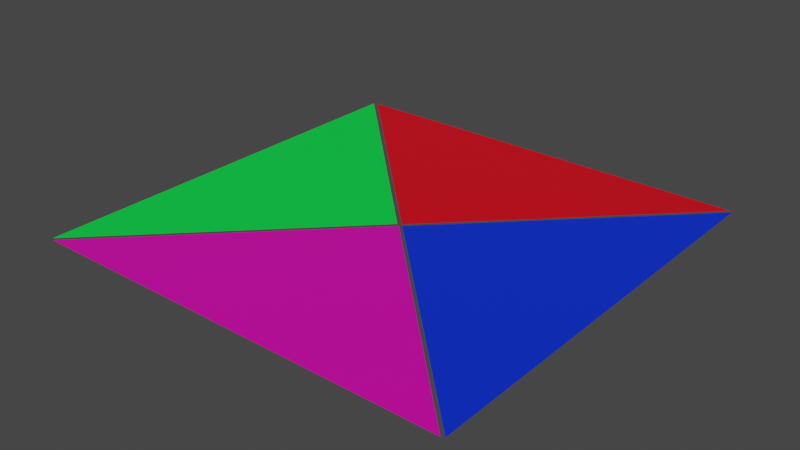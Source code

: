 # Source: sign.blend  (saved by Blender 3.3.6; exported with 4.5.12 LTS)
import bpy
from mathutils import Matrix  # noqa: F401  (used for matrix-valued properties, if any)

bpy.ops.wm.read_factory_settings(use_empty=True)
scene = bpy.context.scene
scene.name = 'Scene'

# ---- collections
col_collection = bpy.data.collections.new('Collection'); scene.collection.children.link(col_collection)

# ---- materials (node trees are filled in below, after node groups)
mat_top = bpy.data.materials.new('Top')
mat_top.use_transparent_shadow = False
mat_left = bpy.data.materials.new('Left')
mat_left.use_transparent_shadow = False
mat_right = bpy.data.materials.new('Right')
mat_right.use_transparent_shadow = False
mat_bottom = bpy.data.materials.new('Bottom')
mat_bottom.use_transparent_shadow = False

# ---- material node trees
mat_top.use_nodes = True; mat_top.node_tree.nodes.clear()
_N = mat_top.node_tree.nodes; _L = mat_top.node_tree.links
n0 = _N.new('ShaderNodeBsdfPrincipled'); n0.name = 'Principled BSDF'; n0.location = (10, 300)
n0.distribution = 'GGX'
n0.subsurface_method = 'RANDOM_WALK_SKIN'
n0.inputs[0].default_value = (0.8, 0.0, 0.01045, 1.0)
n0.inputs[3].default_value = 1.45
n0.inputs[27].default_value = (0.0, 0.0, 0.0, 1.0)
n0.inputs[28].default_value = 1.0
n1 = _N.new('ShaderNodeOutputMaterial'); n1.name = 'Material Output'; n1.location = (300, 300)
_L.new(n0.outputs[0], n1.inputs[0])
n1.is_active_output = True
mat_left.use_nodes = True; mat_left.node_tree.nodes.clear()
_N = mat_left.node_tree.nodes; _L = mat_left.node_tree.links
n0 = _N.new('ShaderNodeBsdfPrincipled'); n0.name = 'Principled BSDF'; n0.location = (10, 300)
n0.distribution = 'GGX'
n0.subsurface_method = 'RANDOM_WALK_SKIN'
n0.inputs[0].default_value = (0.0, 0.8, 0.06234, 1.0)
n0.inputs[3].default_value = 1.45
n0.inputs[27].default_value = (0.0, 0.0, 0.0, 1.0)
n0.inputs[28].default_value = 1.0
n1 = _N.new('ShaderNodeOutputMaterial'); n1.name = 'Material Output'; n1.location = (300, 300)
_L.new(n0.outputs[0], n1.inputs[0])
n1.is_active_output = True
mat_right.use_nodes = True; mat_right.node_tree.nodes.clear()
_N = mat_right.node_tree.nodes; _L = mat_right.node_tree.links
n0 = _N.new('ShaderNodeBsdfPrincipled'); n0.name = 'Principled BSDF'; n0.location = (10, 300)
n0.distribution = 'GGX'
n0.subsurface_method = 'RANDOM_WALK_SKIN'
n0.inputs[0].default_value = (0.0, 0.02916, 0.8, 1.0)
n0.inputs[3].default_value = 1.45
n0.inputs[27].default_value = (0.0, 0.0, 0.0, 1.0)
n0.inputs[28].default_value = 1.0
n1 = _N.new('ShaderNodeOutputMaterial'); n1.name = 'Material Output'; n1.location = (300, 300)
_L.new(n0.outputs[0], n1.inputs[0])
n1.is_active_output = True
mat_bottom.use_nodes = True; mat_bottom.node_tree.nodes.clear()
_N = mat_bottom.node_tree.nodes; _L = mat_bottom.node_tree.links
n0 = _N.new('ShaderNodeBsdfPrincipled'); n0.name = 'Principled BSDF'; n0.location = (10, 300)
n0.distribution = 'GGX'
n0.subsurface_method = 'RANDOM_WALK_SKIN'
n0.inputs[0].default_value = (0.8, 0.0, 0.4281, 1.0)
n0.inputs[3].default_value = 1.45
n0.inputs[27].default_value = (0.0, 0.0, 0.0, 1.0)
n0.inputs[28].default_value = 1.0
n1 = _N.new('ShaderNodeOutputMaterial'); n1.name = 'Material Output'; n1.location = (300, 300)
_L.new(n0.outputs[0], n1.inputs[0])
n1.is_active_output = True

# ---- world
world_world = bpy.data.worlds.new('World'); scene.world = world_world
world_world.use_nodes = True; world_world.node_tree.nodes.clear()
_N = world_world.node_tree.nodes; _L = world_world.node_tree.links
n0 = _N.new('ShaderNodeOutputWorld'); n0.name = 'World Output'; n0.location = (300, 300)
n1 = _N.new('ShaderNodeBackground'); n1.name = 'Background'; n1.location = (10, 300)
n1.inputs[0].default_value = (0.05088, 0.05088, 0.05088, 1.0)
_L.new(n1.outputs[0], n0.inputs[0])
n0.is_active_output = True
world_world.color = (0.05088, 0.05088, 0.05088)
world_world.use_sun_shadow = False
world_world.sun_shadow_jitter_overblur = 0.0

# ---- meshes
me_plane = bpy.data.meshes.new('Plane')
me_plane.from_pydata([(-1.0, -1.0, 0.0), (1.0, -1.0, 0.0), (0.0, 0.0, 0.0), (-1.016, 1.01, 0.0), (-1.016, -0.9898, 0.0), (-0.01638, 0.01017, 0.0), (1.001, 1.019, 0.0), (-0.9989, 1.019, 0.0), (0.001136, 0.01878, 0.0), (1.014, -0.9924, 0.0), (1.014, 1.008, 0.0), (0.01356, 0.00763, 0.0)], [], [(0, 1, 2), (3, 4, 5), (6, 7, 8), (9, 10, 11)])
me_plane.polygons.foreach_set('material_index', [3, 1, 0, 2])
_uv = me_plane.uv_layers.new(name='UVMap')
_uv.uv.foreach_set('vector', [0.0, 0.0, 0.0, 0.0, 0.0, 0.0, 0.0, 0.0, 0.0, 0.0, 0.0, 0.0, 0.0, 0.0, 0.0, 0.0, 0.0, 0.0, 0.0, 0.0, 0.0, 0.0, 0.0, 0.0])
me_plane.materials.append(mat_top)
me_plane.materials.append(mat_left)
me_plane.materials.append(mat_right)
me_plane.materials.append(mat_bottom)
me_plane.update()

# ---- objects
ob_plane = bpy.data.objects.new('Plane', me_plane)

# ---- transforms, parenting, visibility, modifiers, constraints
ob_plane.location = (0.0, 0.0, 0.0)

# ---- collection membership
col_collection.objects.link(ob_plane)

# ---- scene / render settings (as saved in the file)
scene.frame_start = 1; scene.frame_end = 250; scene.frame_set(1)
scene.render.engine = 'BLENDER_EEVEE_NEXT'
scene.cycles.sampling_pattern = 'TABULATED_SOBOL'
scene.cycles.use_light_tree = False
scene.view_settings.view_transform = 'Filmic'
bpy.context.view_layer.update()

# ---- added for rendering (the .blend has no active camera and no usable light): camera, sun
cam_auto = bpy.data.cameras.new('AutoCamera')
cam_auto.lens = 50.0
cam_auto.sensor_width = 36.0
cam_auto.clip_end = 1000.0
ob_auto_camera = bpy.data.objects.new('AutoCamera', cam_auto)
scene.collection.objects.link(ob_auto_camera)
ob_auto_camera.location = (2.64741, -3.16919, 2.11905)
ob_auto_camera.rotation_euler = (1.09748, -7.21219e-08, 0.694738)
scene.camera = ob_auto_camera
light_auto_sun = bpy.data.lights.new('AutoSun', 'SUN')
light_auto_sun.energy = 3.0
light_auto_sun.angle = 0.0523599
ob_auto_sun = bpy.data.objects.new('AutoSun', light_auto_sun)
scene.collection.objects.link(ob_auto_sun)
ob_auto_sun.rotation_euler = (0.872665, 0.174533, 0.523599)
bpy.context.view_layer.update()
